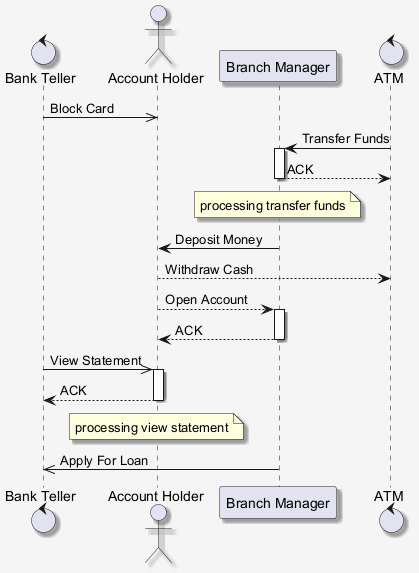

The diagram above was rendered by PlantUML. Its source (embedded in the PNG):
@startuml
skinparam shadowing false
skinparam backgroundColor #F5F5F5
skinparam shadowing true
control "Bank Teller" as BT
actor "Account Holder" as AH
participant "Branch Manager" as BM
control "ATM" as A
BT ->> AH : Block Card
A -> BM : Transfer Funds
activate BM
BM --> A : ACK
deactivate BM
note over BM : processing transfer funds
BM -> AH : Deposit Money
AH --> A : Withdraw Cash
AH --> BM : Open Account
activate BM
BM --> AH : ACK
deactivate BM
BT ->> AH : View Statement
activate AH
AH --> BT : ACK
deactivate AH
note over AH : processing view statement
BM ->> BT : Apply For Loan
@enduml